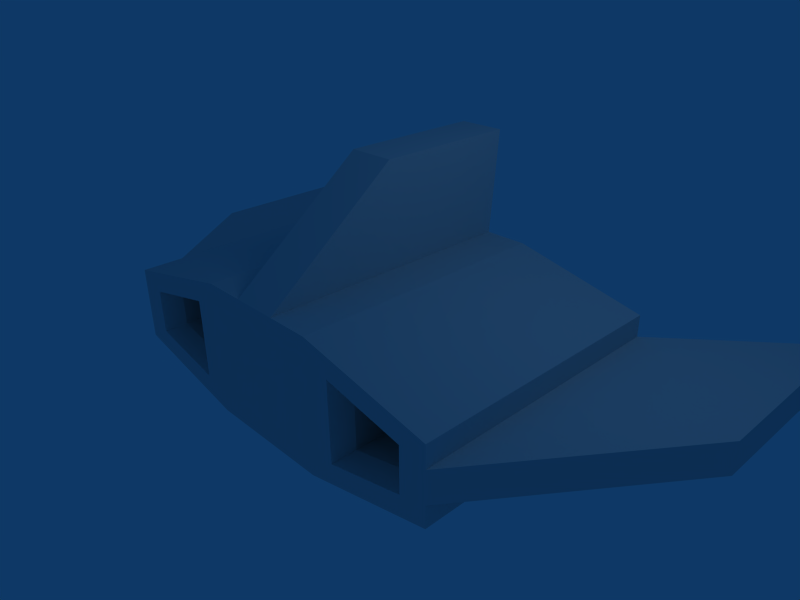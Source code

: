 # Source: spaceship1_2.blend  (saved by Blender 2.45.0; exported with 4.5.12 LTS)
import bpy
from mathutils import Matrix  # noqa: F401  (used for matrix-valued properties, if any)

bpy.ops.wm.read_factory_settings(use_empty=True)
scene = bpy.context.scene
scene.name = 'Scene'

# ---- collections
col_collection_1 = bpy.data.collections.new('Collection 1'); scene.collection.children.link(col_collection_1)

# ---- materials (node trees are filled in below, after node groups)
mat_material = bpy.data.materials.new('Material')
mat_material.alpha_threshold = 0.0
mat_material.roughness = 0.5
mat_material.line_color = (0.0, 0.0, 0.0, 1.0)

# ---- material node trees

# ---- world
world_world = bpy.data.worlds.new('World'); scene.world = world_world
world_world.color = (0.05656, 0.2208, 0.4)
world_world.use_sun_shadow = False
world_world.sun_shadow_jitter_overblur = 0.0
world_world.cycles.sampling_method = 'MANUAL'
world_world.cycles.sample_map_resolution = 256

# ---- cameras
cam_camera = bpy.data.cameras.new('Camera')
cam_camera.passepartout_alpha = 0.2
cam_camera.clip_end = 100.0
cam_camera.lens = 35.0
cam_camera.ortho_scale = 7.314
cam_camera.show_passepartout = False
cam_camera.show_safe_areas = True
cam_camera.dof.focus_distance = 0.0
cam_camera.dof.aperture_fstop = 128.0

# ---- lights
light_spot = bpy.data.lights.new('Spot', 'POINT')
light_spot.transmission_factor = 0.0
light_spot.cutoff_distance = 30.0
light_spot.energy = 100.0
light_spot.shadow_buffer_clip_start = 1.001
light_spot.shadow_soft_size = 1.0
light_spot.shadow_maximum_resolution = 0.006
light_spot.use_absolute_resolution = True
light_spot.cycles.use_multiple_importance_sampling = False

# ---- meshes
me_cube = bpy.data.meshes.new('Cube')
me_cube.from_pydata([(1.0, 1.0, -1.0), (1.0, -1.0, -1.0), (-1.0, -1.0, -1.0), (-1.0, 1.0, -1.0), (1.0, 1.0, 1.0), (1.0, -1.0, 1.0), (-1.0, -1.0, 1.0), (-1.0, 1.0, 1.0), (-3.0, -1.0, -0.5578), (-3.0, -1.0, 0.5578), (-3.0, 1.0, 0.5578), (-3.0, 1.0, -0.5578), (3.0, 1.0, -0.5578), (3.0, 1.0, 0.5578), (3.0, -1.0, 0.5578), (3.0, -1.0, -0.5578), (3.0, 1.0, -0.2349), (3.0, 1.0, 0.2349), (3.0, -1.0, 0.2349), (3.0, -1.0, -0.2349), (-3.0, -1.0, -0.2349), (-3.0, -1.0, 0.2349), (-3.0, 1.0, 0.2349), (-3.0, 1.0, -0.2349), (-5.0, 0.3811, -0.2349), (-5.0, 0.3811, 0.2349), (-5.0, 1.849, 0.2349), (-5.0, 1.849, -0.2349), (5.0, 1.849, -0.2349), (5.0, 1.849, 0.2349), (5.0, 0.3811, 0.2349), (5.0, 0.3811, -0.2349), (-0.3523, -1.0, 1.0), (-0.3523, 1.0, 1.0), (0.3523, -1.0, 1.0), (0.3523, 1.0, 1.0), (0.3523, -0.007509, 2.54), (0.3523, 1.075, 2.54), (-0.3523, 1.075, 2.54), (-0.3523, -0.007508, 2.54), (1.4, -1.0, -0.6), (2.6, -1.0, -0.3347), (2.6, -1.0, 0.3347), (1.4, -1.0, 0.6), (-1.4, -1.0, 0.6), (-2.6, -1.0, 0.3347), (-2.6, -1.0, -0.3347), (-1.4, -1.0, -0.6), (1.52, -0.85, 0.48), (1.52, -0.85, -0.48), (2.48, -0.85, 0.2678), (2.48, -0.85, -0.2678), (-1.52, -0.85, 0.48), (-1.52, -0.85, -0.48), (-2.48, -0.85, -0.2678), (-2.48, -0.85, 0.2678), (-1.52, 0.1306, 0.48), (-2.48, 0.1306, 0.2678), (-2.48, 0.1306, -0.2678), (-1.52, 0.1306, -0.48), (1.52, 0.1306, -0.48), (2.48, 0.1306, -0.2678), (2.48, 0.1306, 0.2678), (1.52, 0.1306, 0.48), (0.6, 1.0, 0.6), (-0.6, 1.0, 0.6), (-0.6, 1.0, -0.6), (0.6, 1.0, -0.6), (-0.48, 0.8706, -0.48), (0.48, 0.8706, -0.48), (0.48, 0.8706, 0.48), (-0.48, 0.8706, 0.48), (-0.48, 0.0007157, 0.48), (0.48, 0.0007154, 0.48), (-0.48, 0.0007159, -0.48), (0.48, 0.0007156, -0.48)], [], [(0, 1, 2, 3), (1, 5, 6, 2), (7, 10, 9, 6), (3, 11, 10, 7), (2, 8, 11, 3), (12, 0, 4, 13), (5, 14, 13, 4), (0, 12, 15, 1), (13, 17, 16, 12), (14, 18, 17, 13), (15, 19, 18, 14), (12, 16, 19, 15), (9, 21, 20, 8), (10, 22, 21, 9), (11, 23, 22, 10), (8, 20, 23, 11), (21, 25, 24, 20), (22, 26, 25, 21), (23, 27, 26, 22), (20, 24, 27, 23), (24, 25, 26, 27), (17, 29, 28, 16), (18, 30, 29, 17), (19, 31, 30, 18), (16, 28, 31, 19), (28, 29, 30, 31), (7, 6, 32, 33), (6, 5, 34, 32), (4, 7, 33, 35), (5, 4, 35, 34), (34, 35, 37, 36), (35, 33, 38, 37), (32, 34, 36, 39), (33, 32, 39, 38), (37, 38, 39, 36), (15, 41, 40, 1), (14, 42, 41, 15), (5, 43, 42, 14), (1, 40, 43, 5), (9, 45, 44, 6), (8, 46, 45, 9), (2, 47, 46, 8), (6, 44, 47, 2), (43, 40, 49, 48), (42, 43, 48, 50), (41, 42, 50, 51), (40, 41, 51, 49), (47, 44, 52, 53), (46, 47, 53, 54), (45, 46, 54, 55), (44, 45, 55, 52), (55, 57, 56, 52), (54, 58, 57, 55), (53, 59, 58, 54), (52, 56, 59, 53), (56, 57, 58, 59), (51, 61, 60, 49), (50, 62, 61, 51), (48, 63, 62, 50), (49, 60, 63, 48), (60, 61, 62, 63), (7, 4, 64, 65), (3, 7, 65, 66), (4, 0, 67, 64), (0, 3, 66, 67), (67, 66, 68, 69), (64, 67, 69, 70), (66, 65, 71, 68), (65, 64, 70, 71), (71, 70, 73, 72), (68, 71, 72, 74), (70, 69, 75, 73), (69, 68, 74, 75), (73, 75, 74, 72)])
me_cube.materials.append(mat_material)
me_cube.use_remesh_preserve_volume = False
me_cube.use_remesh_preserve_attributes = False
me_cube.use_mirror_vertex_groups = False
me_cube.update()

# ---- objects
ob_cube = bpy.data.objects.new('Cube', me_cube)
ob_lamp = bpy.data.objects.new('Lamp', light_spot)
ob_camera = bpy.data.objects.new('Camera', cam_camera)

# ---- transforms, parenting, visibility, modifiers, constraints
ob_cube.location = (0.0, 0.0, 0.0)
ob_cube.scale = (1.0, 2.0, 1.0)
ob_cube.lock_rotations_4d = False
ob_cube.empty_display_type = 'ARROWS'
ob_cube.color = (0.0, 0.0, 0.0, 1.0)
ob_cube.lineart.crease_threshold = 0.0
ob_lamp.location = (4.076, 1.005, 5.904)
ob_lamp.rotation_euler = (0.6503, 0.05522, 1.866)
ob_lamp.lock_rotations_4d = False
ob_lamp.empty_display_type = 'ARROWS'
ob_lamp.color = (0.0, 0.0, 0.0, 0.0)
ob_lamp.lineart.crease_threshold = 0.0
ob_camera.location = (7.481, -6.508, 5.344)
ob_camera.rotation_euler = (1.109, 0.01082, 0.8149)
ob_camera.lock_rotations_4d = False
ob_camera.empty_display_type = 'ARROWS'
ob_camera.color = (0.0, 0.0, 0.0, 0.0)
ob_camera.display_type = 'WIRE'
ob_camera.lineart.crease_threshold = 0.0

# ---- collection membership
col_collection_1.objects.link(ob_cube)
col_collection_1.objects.link(ob_lamp)
col_collection_1.objects.link(ob_camera)

# ---- scene / render settings (as saved in the file)
scene.camera = ob_camera
scene.frame_start = 1; scene.frame_end = 250; scene.frame_set(250)
scene.render.engine = 'BLENDER_EEVEE_NEXT'
scene.render.image_settings.file_format = 'JPEG'
scene.render.image_settings.color_mode = 'RGB'
scene.render.image_settings.compression = 90
scene.render.resolution_x = 800
scene.render.resolution_y = 600
scene.render.pixel_aspect_x = 100.0
scene.render.pixel_aspect_y = 100.0
scene.render.fps = 25
scene.render.dither_intensity = 0.0
scene.render.use_compositing = False
scene.render.use_sequencer = False
scene.render.bake_margin = 2
scene.render.bake_bias = 0.0
scene.render.use_stamp_time = False
scene.render.use_stamp_date = False
scene.render.use_stamp_frame = False
scene.render.use_stamp_camera = False
scene.render.use_stamp_scene = False
scene.render.use_stamp_filename = False
scene.render.use_stamp_render_time = False
scene.render.stamp_font_size = 0
scene.cycles.use_denoising = False
scene.cycles.samples = 10
scene.cycles.sampling_pattern = 'TABULATED_SOBOL'
scene.cycles.light_sampling_threshold = 0.0
scene.cycles.use_adaptive_sampling = False
scene.cycles.use_light_tree = False
scene.cycles.blur_glossy = 0.0
scene.cycles.volume_bounces = 1
scene.cycles.pixel_filter_type = 'GAUSSIAN'
scene.cycles.sample_clamp_indirect = 0.0
scene.view_settings.view_transform = 'Raw'
bpy.context.view_layer.update()

